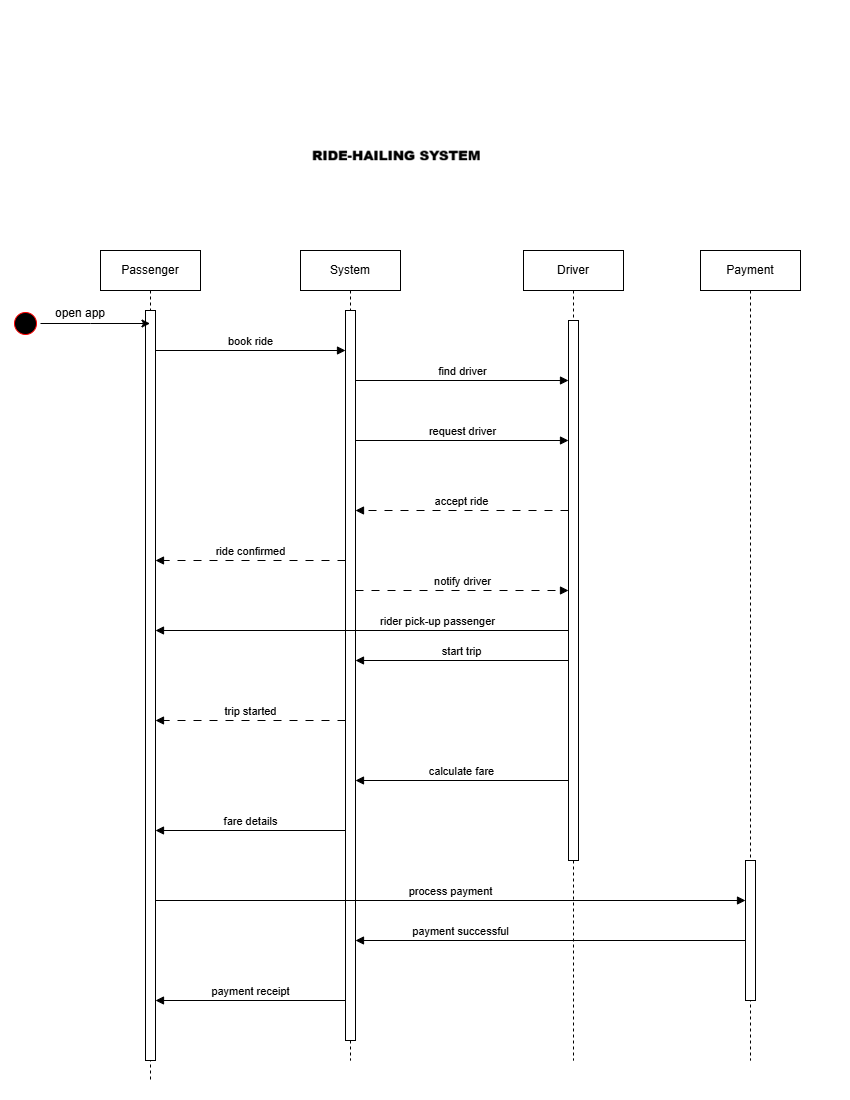

The diagram above was exported from draw.io. Its source (the exported page's mxGraphModel, read from the mxfile embedded in the PNG):
<mxGraphModel dx="662" dy="528" grid="1" gridSize="10" guides="1" tooltips="1" connect="1" arrows="1" fold="1" page="1" pageScale="1" pageWidth="850" pageHeight="1100" math="0" shadow="0">
  <root>
    <mxCell id="0" />
    <mxCell id="1" parent="0" />
    <mxCell id="GxARzNgFs2FIK7r44RnY-3" parent="1" style="shape=umlLifeline;perimeter=lifelinePerimeter;whiteSpace=wrap;html=1;container=1;dropTarget=0;collapsible=0;recursiveResize=0;outlineConnect=0;portConstraint=eastwest;newEdgeStyle={&quot;curved&quot;:0,&quot;rounded&quot;:0};" value="Passenger" vertex="1">
      <mxGeometry height="830" width="100" x="100" y="250" as="geometry" />
    </mxCell>
    <mxCell id="GxARzNgFs2FIK7r44RnY-11" parent="GxARzNgFs2FIK7r44RnY-3" style="html=1;points=[[0,0,0,0,5],[0,1,0,0,-5],[1,0,0,0,5],[1,1,0,0,-5]];perimeter=orthogonalPerimeter;outlineConnect=0;targetShapes=umlLifeline;portConstraint=eastwest;newEdgeStyle={&quot;curved&quot;:0,&quot;rounded&quot;:0};" value="" vertex="1">
      <mxGeometry height="750" width="10" x="45" y="60" as="geometry" />
    </mxCell>
    <mxCell id="GxARzNgFs2FIK7r44RnY-4" parent="1" style="shape=umlLifeline;perimeter=lifelinePerimeter;whiteSpace=wrap;html=1;container=1;dropTarget=0;collapsible=0;recursiveResize=0;outlineConnect=0;portConstraint=eastwest;newEdgeStyle={&quot;curved&quot;:0,&quot;rounded&quot;:0};" value="System" vertex="1">
      <mxGeometry height="810" width="100" x="300" y="250" as="geometry" />
    </mxCell>
    <mxCell id="GxARzNgFs2FIK7r44RnY-13" parent="GxARzNgFs2FIK7r44RnY-4" style="html=1;points=[[0,0,0,0,5],[0,1,0,0,-5],[1,0,0,0,5],[1,1,0,0,-5]];perimeter=orthogonalPerimeter;outlineConnect=0;targetShapes=umlLifeline;portConstraint=eastwest;newEdgeStyle={&quot;curved&quot;:0,&quot;rounded&quot;:0};" value="" vertex="1">
      <mxGeometry height="730" width="10" x="45" y="60" as="geometry" />
    </mxCell>
    <mxCell id="GxARzNgFs2FIK7r44RnY-5" parent="1" style="shape=umlLifeline;perimeter=lifelinePerimeter;whiteSpace=wrap;html=1;container=1;dropTarget=0;collapsible=0;recursiveResize=0;outlineConnect=0;portConstraint=eastwest;newEdgeStyle={&quot;curved&quot;:0,&quot;rounded&quot;:0};" value="Driver" vertex="1">
      <mxGeometry height="810" width="100" x="523" y="250" as="geometry" />
    </mxCell>
    <mxCell id="GxARzNgFs2FIK7r44RnY-14" parent="GxARzNgFs2FIK7r44RnY-5" style="html=1;points=[[0,0,0,0,5],[0,1,0,0,-5],[1,0,0,0,5],[1,1,0,0,-5]];perimeter=orthogonalPerimeter;outlineConnect=0;targetShapes=umlLifeline;portConstraint=eastwest;newEdgeStyle={&quot;curved&quot;:0,&quot;rounded&quot;:0};" value="" vertex="1">
      <mxGeometry height="540" width="10" x="45" y="70" as="geometry" />
    </mxCell>
    <mxCell id="GxARzNgFs2FIK7r44RnY-6" parent="1" style="shape=umlLifeline;perimeter=lifelinePerimeter;whiteSpace=wrap;html=1;container=1;dropTarget=0;collapsible=0;recursiveResize=0;outlineConnect=0;portConstraint=eastwest;newEdgeStyle={&quot;curved&quot;:0,&quot;rounded&quot;:0};" value="Payment" vertex="1">
      <mxGeometry height="810" width="100" x="700" y="250" as="geometry" />
    </mxCell>
    <mxCell id="GxARzNgFs2FIK7r44RnY-15" parent="GxARzNgFs2FIK7r44RnY-6" style="html=1;points=[[0,0,0,0,5],[0,1,0,0,-5],[1,0,0,0,5],[1,1,0,0,-5]];perimeter=orthogonalPerimeter;outlineConnect=0;targetShapes=umlLifeline;portConstraint=eastwest;newEdgeStyle={&quot;curved&quot;:0,&quot;rounded&quot;:0};" value="" vertex="1">
      <mxGeometry height="140" width="10" x="45" y="610" as="geometry" />
    </mxCell>
    <mxCell id="GxARzNgFs2FIK7r44RnY-9" edge="1" parent="1" source="GxARzNgFs2FIK7r44RnY-7" style="edgeStyle=orthogonalEdgeStyle;rounded=0;orthogonalLoop=1;jettySize=auto;html=1;">
      <mxGeometry relative="1" as="geometry">
        <Array as="points">
          <mxPoint x="90" y="323" />
          <mxPoint x="90" y="323" />
        </Array>
        <mxPoint x="149.5" y="323" as="targetPoint" />
      </mxGeometry>
    </mxCell>
    <mxCell id="GxARzNgFs2FIK7r44RnY-7" parent="1" style="ellipse;html=1;shape=startState;fillColor=#000000;strokeColor=#ff0000;rotation=-90;" value="" vertex="1">
      <mxGeometry height="30" width="30" x="10" y="308" as="geometry" />
    </mxCell>
    <mxCell id="GxARzNgFs2FIK7r44RnY-10" parent="1" style="text;html=1;whiteSpace=wrap;strokeColor=none;fillColor=none;align=center;verticalAlign=middle;rounded=0;" value="open app" vertex="1">
      <mxGeometry height="30" width="60" x="50" y="298" as="geometry" />
    </mxCell>
    <mxCell id="GxARzNgFs2FIK7r44RnY-12" edge="1" parent="1" style="html=1;verticalAlign=bottom;endArrow=block;curved=0;rounded=0;" value="book ride">
      <mxGeometry relative="1" width="80" as="geometry">
        <mxPoint x="155" y="350" as="sourcePoint" />
        <mxPoint x="345.0000000000001" y="350" as="targetPoint" />
      </mxGeometry>
    </mxCell>
    <mxCell id="GxARzNgFs2FIK7r44RnY-18" edge="1" parent="1" style="html=1;verticalAlign=bottom;endArrow=block;curved=0;rounded=0;" value="find driver">
      <mxGeometry relative="1" width="80" as="geometry">
        <mxPoint x="354.9999999999999" y="380" as="sourcePoint" />
        <mxPoint x="568" y="380" as="targetPoint" />
      </mxGeometry>
    </mxCell>
    <mxCell id="GxARzNgFs2FIK7r44RnY-19" edge="1" parent="1" style="html=1;verticalAlign=bottom;endArrow=block;curved=0;rounded=0;" value="request driver">
      <mxGeometry relative="1" width="80" as="geometry">
        <mxPoint x="354.9999999999999" y="440" as="sourcePoint" />
        <mxPoint x="568" y="440" as="targetPoint" />
      </mxGeometry>
    </mxCell>
    <mxCell id="GxARzNgFs2FIK7r44RnY-20" edge="1" parent="1" style="html=1;verticalAlign=bottom;endArrow=block;curved=0;rounded=0;dashed=1;dashPattern=8 8;" value="accept ride">
      <mxGeometry relative="1" width="80" as="geometry">
        <mxPoint x="568" y="510" as="sourcePoint" />
        <mxPoint x="354.9999999999999" y="510" as="targetPoint" />
      </mxGeometry>
    </mxCell>
    <mxCell id="GxARzNgFs2FIK7r44RnY-21" edge="1" parent="1" style="html=1;verticalAlign=bottom;endArrow=block;curved=0;rounded=0;dashed=1;dashPattern=8 8;" value="ride confirmed">
      <mxGeometry relative="1" width="80" as="geometry">
        <mxPoint x="344.9999999999999" y="560" as="sourcePoint" />
        <mxPoint x="155" y="560" as="targetPoint" />
      </mxGeometry>
    </mxCell>
    <mxCell id="GxARzNgFs2FIK7r44RnY-22" edge="1" parent="1" style="html=1;verticalAlign=bottom;endArrow=block;curved=0;rounded=0;dashed=1;dashPattern=8 8;" value="notify driver">
      <mxGeometry relative="1" width="80" as="geometry">
        <mxPoint x="354.9999999999999" y="590" as="sourcePoint" />
        <mxPoint x="568" y="590" as="targetPoint" />
      </mxGeometry>
    </mxCell>
    <mxCell id="GxARzNgFs2FIK7r44RnY-23" edge="1" parent="1" style="html=1;verticalAlign=bottom;endArrow=block;curved=0;rounded=0;" value="start trip">
      <mxGeometry relative="1" width="80" as="geometry">
        <mxPoint as="offset" />
        <mxPoint x="568" y="660" as="sourcePoint" />
        <mxPoint x="355" y="660" as="targetPoint" />
      </mxGeometry>
    </mxCell>
    <mxCell id="GxARzNgFs2FIK7r44RnY-24" edge="1" parent="1" style="html=1;verticalAlign=bottom;endArrow=block;curved=0;rounded=0;dashed=1;dashPattern=8 8;" value="trip started">
      <mxGeometry relative="1" width="80" as="geometry">
        <mxPoint as="offset" />
        <mxPoint x="345" y="720" as="sourcePoint" />
        <mxPoint x="155" y="720" as="targetPoint" />
      </mxGeometry>
    </mxCell>
    <mxCell id="GxARzNgFs2FIK7r44RnY-25" edge="1" parent="1" style="html=1;verticalAlign=bottom;endArrow=block;curved=0;rounded=0;" value="calculate fare">
      <mxGeometry relative="1" width="80" as="geometry">
        <mxPoint as="offset" />
        <mxPoint x="568" y="780" as="sourcePoint" />
        <mxPoint x="355" y="780" as="targetPoint" />
      </mxGeometry>
    </mxCell>
    <mxCell id="GxARzNgFs2FIK7r44RnY-26" edge="1" parent="1" style="html=1;verticalAlign=bottom;endArrow=block;curved=0;rounded=0;" value="fare details">
      <mxGeometry relative="1" width="80" as="geometry">
        <mxPoint as="offset" />
        <mxPoint x="345" y="830" as="sourcePoint" />
        <mxPoint x="155" y="830" as="targetPoint" />
      </mxGeometry>
    </mxCell>
    <mxCell id="GxARzNgFs2FIK7r44RnY-27" edge="1" parent="1" style="html=1;verticalAlign=bottom;endArrow=block;curved=0;rounded=0;" target="GxARzNgFs2FIK7r44RnY-15" value="process payment">
      <mxGeometry relative="1" width="80" as="geometry">
        <mxPoint as="offset" />
        <mxPoint x="155" y="900" as="sourcePoint" />
        <mxPoint x="749.5" y="900" as="targetPoint" />
      </mxGeometry>
    </mxCell>
    <mxCell id="GxARzNgFs2FIK7r44RnY-28" edge="1" parent="1" style="html=1;verticalAlign=bottom;endArrow=block;curved=0;rounded=0;" value="payment successful">
      <mxGeometry relative="1" width="80" x="0.4615" as="geometry">
        <mxPoint as="offset" />
        <mxPoint x="744.9999999999998" y="940" as="sourcePoint" />
        <mxPoint x="355" y="940" as="targetPoint" />
      </mxGeometry>
    </mxCell>
    <mxCell id="GxARzNgFs2FIK7r44RnY-29" edge="1" parent="1" style="html=1;verticalAlign=bottom;endArrow=block;curved=0;rounded=0;" value="payment receipt">
      <mxGeometry relative="1" width="80" as="geometry">
        <mxPoint x="345" y="1000" as="sourcePoint" />
        <mxPoint x="155" y="1000" as="targetPoint" />
      </mxGeometry>
    </mxCell>
    <mxCell id="GxARzNgFs2FIK7r44RnY-32" edge="1" parent="1" source="GxARzNgFs2FIK7r44RnY-14" style="html=1;verticalAlign=bottom;endArrow=block;curved=0;rounded=0;" value="rider pick-up passenger">
      <mxGeometry relative="1" width="80" x="-0.3653" as="geometry">
        <mxPoint as="offset" />
        <mxPoint x="345" y="630" as="sourcePoint" />
        <mxPoint x="155" y="630" as="targetPoint" />
      </mxGeometry>
    </mxCell>
  </root>
</mxGraphModel>